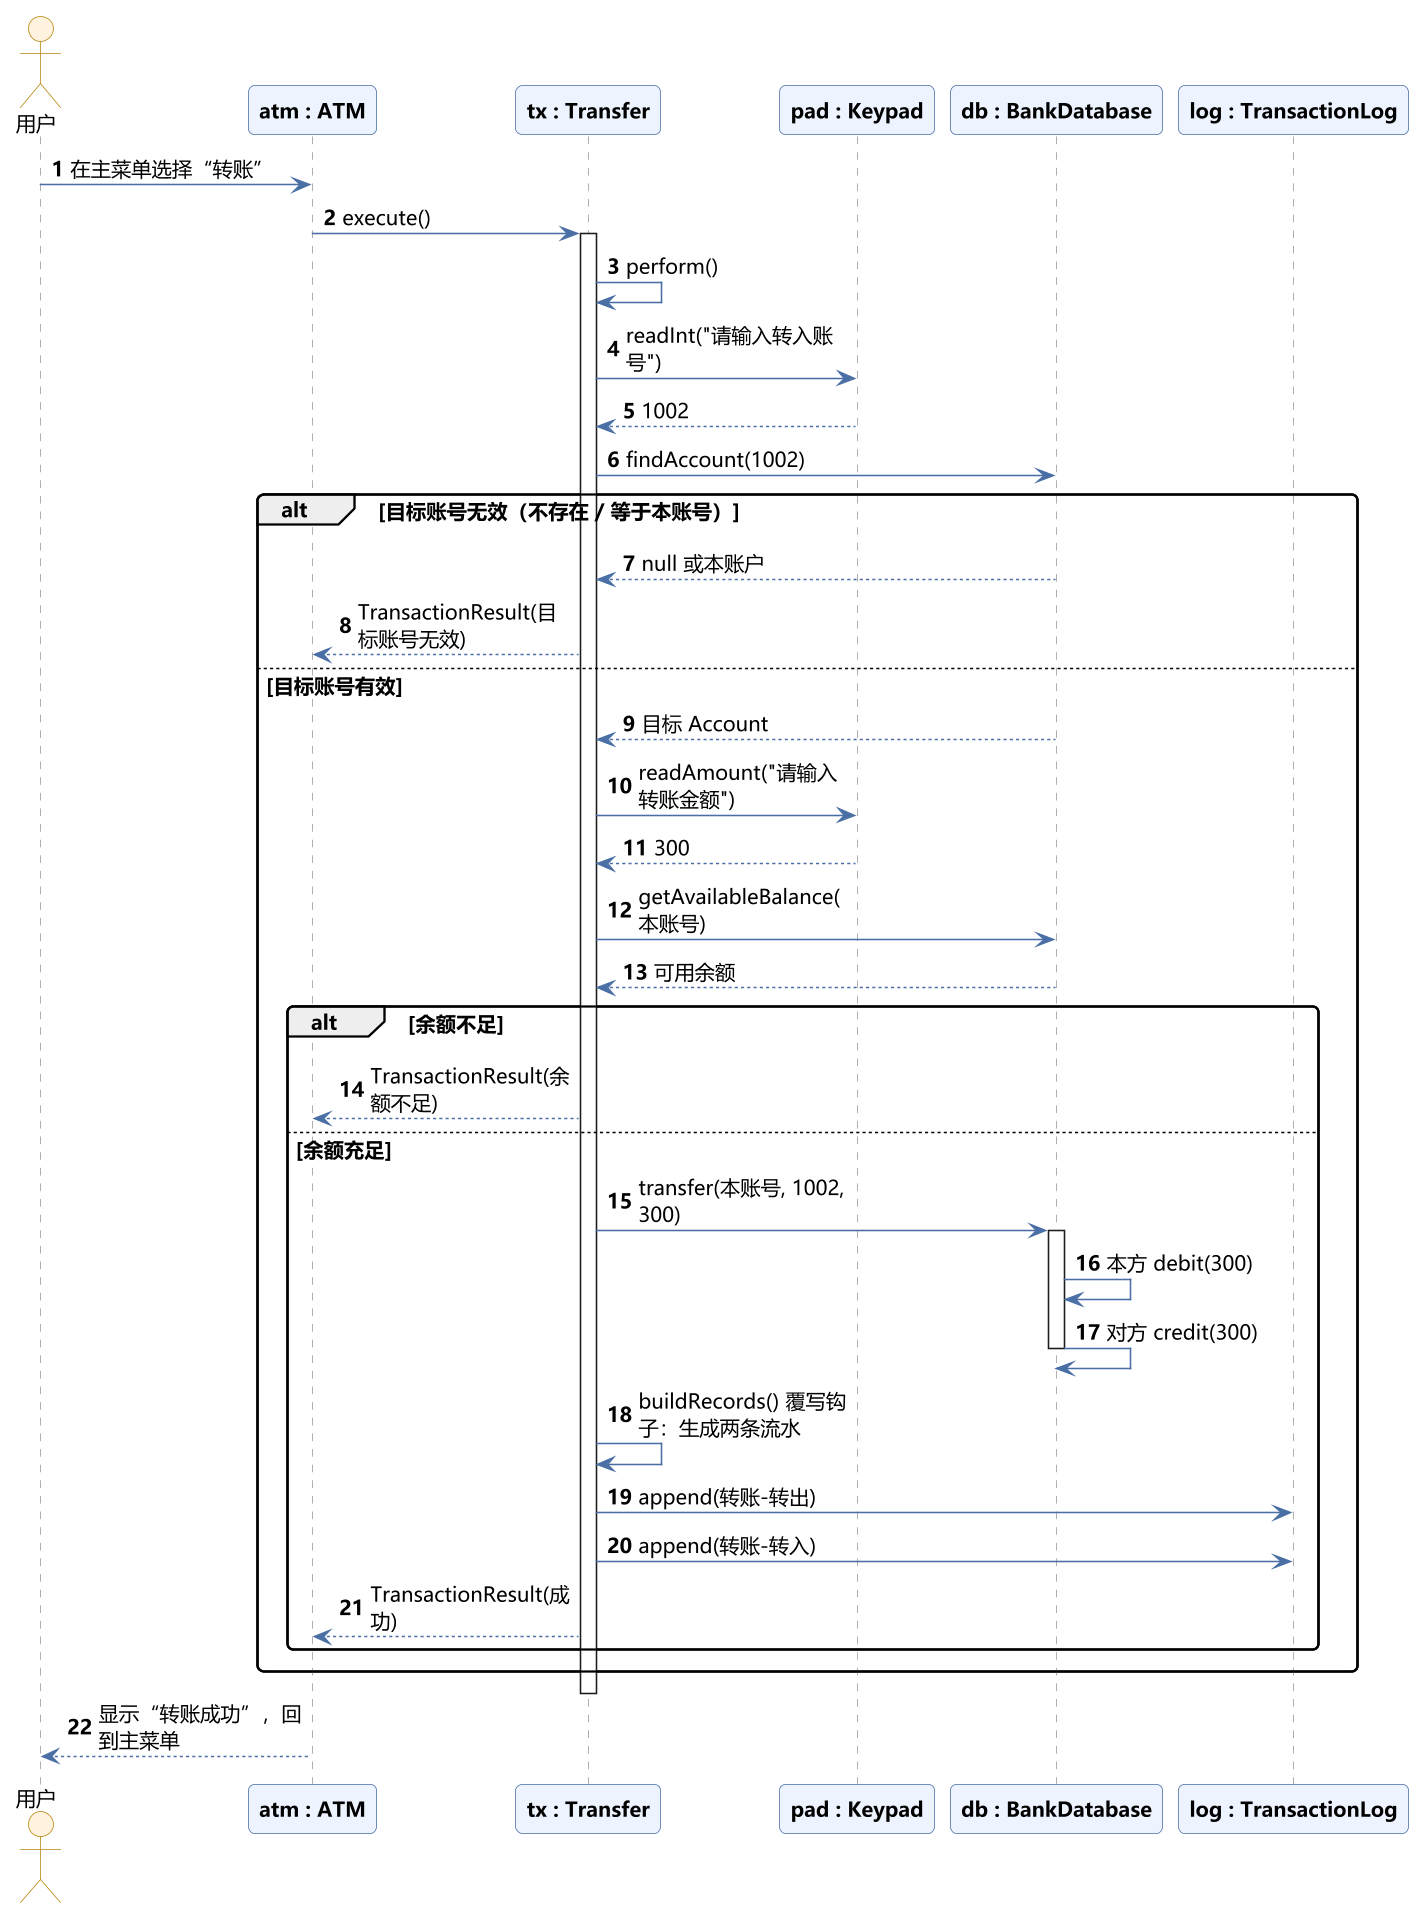

The diagram above was rendered by PlantUML. Its source (embedded in the PNG):
@startuml
!include style.puml


autonumber
actor "用户" as User
participant "atm : ATM" as ATM
participant "tx : Transfer" as Tx
participant "pad : Keypad" as Pad
participant "db : BankDatabase" as DB
participant "log : TransactionLog" as Log

User -> ATM : 在主菜单选择“转账”
ATM -> Tx : execute()
activate Tx
Tx -> Tx : perform()
Tx -> Pad : readInt("请输入转入账号")
Pad --> Tx : 1002
Tx -> DB : findAccount(1002)
alt 目标账号无效（不存在 / 等于本账号）
  DB --> Tx : null 或本账户
  Tx --> ATM : TransactionResult(目标账号无效)
else 目标账号有效
  DB --> Tx : 目标 Account
  Tx -> Pad : readAmount("请输入转账金额")
  Pad --> Tx : 300
  Tx -> DB : getAvailableBalance(本账号)
  DB --> Tx : 可用余额
  alt 余额不足
    Tx --> ATM : TransactionResult(余额不足)
  else 余额充足
    Tx -> DB : transfer(本账号, 1002, 300)
    activate DB
    DB -> DB : 本方 debit(300)
    DB -> DB : 对方 credit(300)
    deactivate DB
    Tx -> Tx : buildRecords() 覆写钩子：生成两条流水
    Tx -> Log : append(转账-转出)
    Tx -> Log : append(转账-转入)
    Tx --> ATM : TransactionResult(成功)
  end
end
deactivate Tx
ATM --> User : 显示“转账成功”，回到主菜单

@enduml